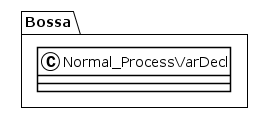

The diagram above was rendered by PlantUML. Its source (embedded in the PNG):
@startuml
!theme plain
package Bossa {
class Normal_ProcessVarDecl {
}
}
@enduml